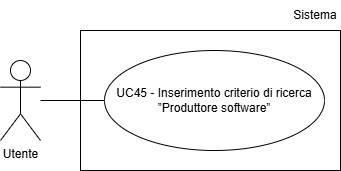

The diagram above was exported from draw.io. Its source (the exported page's mxGraphModel, read from the mxfile embedded in the PNG):
<mxGraphModel dx="1030" dy="561" grid="1" gridSize="10" guides="1" tooltips="1" connect="1" arrows="1" fold="1" page="1" pageScale="1" pageWidth="827" pageHeight="1169" math="0" shadow="0">
  <root>
    <mxCell id="0" />
    <mxCell id="1" parent="0" />
    <mxCell id="Zpu7Hjrwfdi_INOW0LnE-1" parent="1" style="shape=umlActor;verticalLabelPosition=bottom;verticalAlign=top;html=1;outlineConnect=0;" value="Utente" vertex="1">
      <mxGeometry height="80" width="40" x="160" y="250" as="geometry" />
    </mxCell>
    <mxCell id="Zpu7Hjrwfdi_INOW0LnE-3" parent="1" style="ellipse;whiteSpace=wrap;html=1;align=center;" value="UC45 - Inserimento criterio di ricerca ”Produttore software”" vertex="1">
      <mxGeometry height="100" width="220" x="264" y="240" as="geometry" />
    </mxCell>
    <mxCell id="Zpu7Hjrwfdi_INOW0LnE-4" edge="1" parent="1" style="endArrow=none;html=1;rounded=0;entryX=0;entryY=0.5;entryDx=0;entryDy=0;" target="Zpu7Hjrwfdi_INOW0LnE-3">
      <mxGeometry height="50" relative="1" width="50" as="geometry">
        <mxPoint x="200" y="290" as="sourcePoint" />
      </mxGeometry>
    </mxCell>
    <mxCell id="KUtH0BTI-zC4_hlpNz2l-1" parent="1" style="rounded=0;whiteSpace=wrap;html=1;fillColor=none;" value="" vertex="1">
      <mxGeometry height="140" width="260" x="240" y="220" as="geometry" />
    </mxCell>
    <mxCell id="KUtH0BTI-zC4_hlpNz2l-2" parent="1" style="text;html=1;whiteSpace=wrap;strokeColor=none;fillColor=none;align=center;verticalAlign=middle;rounded=0;" value="Sistema" vertex="1">
      <mxGeometry height="30" width="50" x="450" y="190" as="geometry" />
    </mxCell>
  </root>
</mxGraphModel>